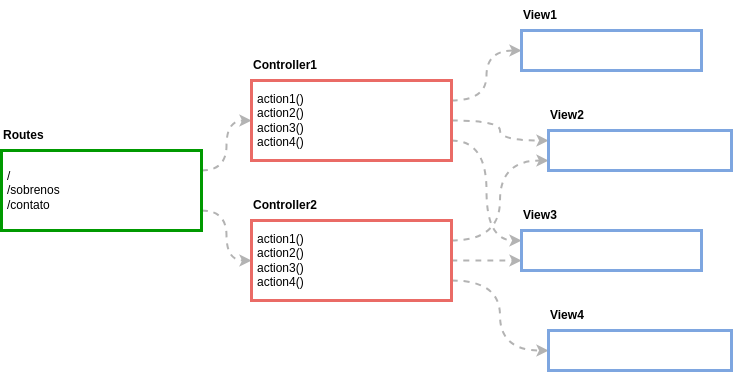

The diagram above was exported from draw.io. Its source (the exported page's mxGraphModel, read from the mxfile embedded in the PNG):
<mxGraphModel dx="1094" dy="650" grid="1" gridSize="10" guides="1" tooltips="1" connect="1" arrows="1" fold="1" page="1" pageScale="1" pageWidth="827" pageHeight="1169" math="0" shadow="0">
  <root>
    <mxCell id="z80rtwi0VCseYyUeZzUu-0" />
    <mxCell id="z80rtwi0VCseYyUeZzUu-1" parent="z80rtwi0VCseYyUeZzUu-0" />
    <mxCell id="z80rtwi0VCseYyUeZzUu-2" style="edgeStyle=orthogonalEdgeStyle;curved=1;rounded=0;orthogonalLoop=1;jettySize=auto;html=1;exitX=1;exitY=0.25;exitDx=0;exitDy=0;dashed=1;strokeWidth=2;strokeColor=#B3B3B3;" edge="1" parent="z80rtwi0VCseYyUeZzUu-1" source="z80rtwi0VCseYyUeZzUu-4" target="z80rtwi0VCseYyUeZzUu-6">
      <mxGeometry relative="1" as="geometry" />
    </mxCell>
    <mxCell id="z80rtwi0VCseYyUeZzUu-3" style="edgeStyle=orthogonalEdgeStyle;curved=1;rounded=0;orthogonalLoop=1;jettySize=auto;html=1;exitX=1;exitY=0.75;exitDx=0;exitDy=0;entryX=0;entryY=0.5;entryDx=0;entryDy=0;dashed=1;strokeWidth=2;strokeColor=#B3B3B3;" edge="1" parent="z80rtwi0VCseYyUeZzUu-1" source="z80rtwi0VCseYyUeZzUu-4" target="z80rtwi0VCseYyUeZzUu-8">
      <mxGeometry relative="1" as="geometry" />
    </mxCell>
    <mxCell id="z80rtwi0VCseYyUeZzUu-4" value="/&lt;div&gt;/sobrenos&lt;/div&gt;&lt;div&gt;/contato&lt;/div&gt;" style="rounded=0;whiteSpace=wrap;html=1;strokeWidth=3;strokeColor=#009900;fillColor=none;align=left;spacing=6;" vertex="1" parent="z80rtwi0VCseYyUeZzUu-1">
      <mxGeometry x="40" y="180" width="200" height="80" as="geometry" />
    </mxCell>
    <mxCell id="z80rtwi0VCseYyUeZzUu-5" value="Routes" style="text;html=1;align=left;verticalAlign=middle;whiteSpace=wrap;rounded=0;fontStyle=1" vertex="1" parent="z80rtwi0VCseYyUeZzUu-1">
      <mxGeometry x="40" y="150" width="200" height="30" as="geometry" />
    </mxCell>
    <mxCell id="bRi2V_L1px4bnWOHKhyH-8" style="edgeStyle=orthogonalEdgeStyle;curved=1;rounded=0;orthogonalLoop=1;jettySize=auto;html=1;exitX=1;exitY=0.25;exitDx=0;exitDy=0;entryX=0;entryY=0.5;entryDx=0;entryDy=0;strokeColor=#B3B3B3;strokeWidth=2;dashed=1;" edge="1" parent="z80rtwi0VCseYyUeZzUu-1" source="z80rtwi0VCseYyUeZzUu-6" target="bRi2V_L1px4bnWOHKhyH-0">
      <mxGeometry relative="1" as="geometry" />
    </mxCell>
    <mxCell id="bRi2V_L1px4bnWOHKhyH-9" style="edgeStyle=orthogonalEdgeStyle;curved=1;rounded=0;orthogonalLoop=1;jettySize=auto;html=1;exitX=1;exitY=0.5;exitDx=0;exitDy=0;entryX=0;entryY=0.25;entryDx=0;entryDy=0;strokeColor=#B3B3B3;strokeWidth=2;dashed=1;" edge="1" parent="z80rtwi0VCseYyUeZzUu-1" source="z80rtwi0VCseYyUeZzUu-6" target="bRi2V_L1px4bnWOHKhyH-2">
      <mxGeometry relative="1" as="geometry" />
    </mxCell>
    <mxCell id="bRi2V_L1px4bnWOHKhyH-10" style="edgeStyle=orthogonalEdgeStyle;curved=1;rounded=0;orthogonalLoop=1;jettySize=auto;html=1;exitX=1;exitY=0.75;exitDx=0;exitDy=0;entryX=0;entryY=0.25;entryDx=0;entryDy=0;strokeColor=#B3B3B3;strokeWidth=2;dashed=1;" edge="1" parent="z80rtwi0VCseYyUeZzUu-1" source="z80rtwi0VCseYyUeZzUu-6" target="bRi2V_L1px4bnWOHKhyH-4">
      <mxGeometry relative="1" as="geometry" />
    </mxCell>
    <mxCell id="z80rtwi0VCseYyUeZzUu-6" value="action1()&lt;div&gt;action2()&lt;/div&gt;&lt;div&gt;action3()&lt;/div&gt;&lt;div&gt;action4()&lt;/div&gt;" style="rounded=0;whiteSpace=wrap;html=1;strokeWidth=3;strokeColor=#EA6B66;fillColor=none;align=left;spacing=6;" vertex="1" parent="z80rtwi0VCseYyUeZzUu-1">
      <mxGeometry x="290" y="110" width="200" height="80" as="geometry" />
    </mxCell>
    <mxCell id="z80rtwi0VCseYyUeZzUu-7" value="Controller1" style="text;html=1;align=left;verticalAlign=middle;whiteSpace=wrap;rounded=0;fontStyle=1" vertex="1" parent="z80rtwi0VCseYyUeZzUu-1">
      <mxGeometry x="290" y="80" width="200" height="30" as="geometry" />
    </mxCell>
    <mxCell id="bRi2V_L1px4bnWOHKhyH-11" style="edgeStyle=orthogonalEdgeStyle;curved=1;rounded=0;orthogonalLoop=1;jettySize=auto;html=1;exitX=1;exitY=0.25;exitDx=0;exitDy=0;entryX=0;entryY=0.75;entryDx=0;entryDy=0;strokeColor=#B3B3B3;strokeWidth=2;dashed=1;" edge="1" parent="z80rtwi0VCseYyUeZzUu-1" source="z80rtwi0VCseYyUeZzUu-8" target="bRi2V_L1px4bnWOHKhyH-2">
      <mxGeometry relative="1" as="geometry" />
    </mxCell>
    <mxCell id="bRi2V_L1px4bnWOHKhyH-12" style="edgeStyle=orthogonalEdgeStyle;curved=1;rounded=0;orthogonalLoop=1;jettySize=auto;html=1;exitX=1;exitY=0.5;exitDx=0;exitDy=0;entryX=0;entryY=0.75;entryDx=0;entryDy=0;strokeColor=#B3B3B3;strokeWidth=2;dashed=1;" edge="1" parent="z80rtwi0VCseYyUeZzUu-1" source="z80rtwi0VCseYyUeZzUu-8" target="bRi2V_L1px4bnWOHKhyH-4">
      <mxGeometry relative="1" as="geometry" />
    </mxCell>
    <mxCell id="bRi2V_L1px4bnWOHKhyH-13" style="edgeStyle=orthogonalEdgeStyle;curved=1;rounded=0;orthogonalLoop=1;jettySize=auto;html=1;exitX=1;exitY=0.75;exitDx=0;exitDy=0;entryX=0;entryY=0.5;entryDx=0;entryDy=0;strokeColor=#B3B3B3;strokeWidth=2;dashed=1;" edge="1" parent="z80rtwi0VCseYyUeZzUu-1" source="z80rtwi0VCseYyUeZzUu-8" target="bRi2V_L1px4bnWOHKhyH-6">
      <mxGeometry relative="1" as="geometry" />
    </mxCell>
    <mxCell id="z80rtwi0VCseYyUeZzUu-8" value="action1()&lt;div&gt;action2()&lt;/div&gt;&lt;div&gt;action3()&lt;/div&gt;&lt;div&gt;action4()&lt;/div&gt;" style="rounded=0;whiteSpace=wrap;html=1;strokeWidth=3;strokeColor=#EA6B66;fillColor=none;align=left;spacing=6;" vertex="1" parent="z80rtwi0VCseYyUeZzUu-1">
      <mxGeometry x="290" y="250" width="200" height="80" as="geometry" />
    </mxCell>
    <mxCell id="z80rtwi0VCseYyUeZzUu-9" value="Controller2" style="text;html=1;align=left;verticalAlign=middle;whiteSpace=wrap;rounded=0;fontStyle=1" vertex="1" parent="z80rtwi0VCseYyUeZzUu-1">
      <mxGeometry x="290" y="220" width="200" height="30" as="geometry" />
    </mxCell>
    <mxCell id="bRi2V_L1px4bnWOHKhyH-0" value="" style="rounded=0;whiteSpace=wrap;html=1;strokeWidth=3;strokeColor=#7EA6E0;fillColor=none;align=left;spacing=6;" vertex="1" parent="z80rtwi0VCseYyUeZzUu-1">
      <mxGeometry x="560" y="60" width="180" height="40" as="geometry" />
    </mxCell>
    <mxCell id="bRi2V_L1px4bnWOHKhyH-1" value="View1" style="text;html=1;align=left;verticalAlign=middle;whiteSpace=wrap;rounded=0;fontStyle=1" vertex="1" parent="z80rtwi0VCseYyUeZzUu-1">
      <mxGeometry x="560" y="30" width="200" height="30" as="geometry" />
    </mxCell>
    <mxCell id="bRi2V_L1px4bnWOHKhyH-2" value="" style="rounded=0;whiteSpace=wrap;html=1;strokeWidth=3;strokeColor=#7EA6E0;fillColor=none;align=left;spacing=6;" vertex="1" parent="z80rtwi0VCseYyUeZzUu-1">
      <mxGeometry x="587" y="160" width="183" height="40" as="geometry" />
    </mxCell>
    <mxCell id="bRi2V_L1px4bnWOHKhyH-3" value="View2" style="text;html=1;align=left;verticalAlign=middle;whiteSpace=wrap;rounded=0;fontStyle=1" vertex="1" parent="z80rtwi0VCseYyUeZzUu-1">
      <mxGeometry x="587" y="130" width="200" height="30" as="geometry" />
    </mxCell>
    <mxCell id="bRi2V_L1px4bnWOHKhyH-4" value="" style="rounded=0;whiteSpace=wrap;html=1;strokeWidth=3;strokeColor=#7EA6E0;fillColor=none;align=left;spacing=6;" vertex="1" parent="z80rtwi0VCseYyUeZzUu-1">
      <mxGeometry x="560" y="260" width="180" height="40" as="geometry" />
    </mxCell>
    <mxCell id="bRi2V_L1px4bnWOHKhyH-5" value="View3" style="text;html=1;align=left;verticalAlign=middle;whiteSpace=wrap;rounded=0;fontStyle=1" vertex="1" parent="z80rtwi0VCseYyUeZzUu-1">
      <mxGeometry x="560" y="230" width="200" height="30" as="geometry" />
    </mxCell>
    <mxCell id="bRi2V_L1px4bnWOHKhyH-6" value="" style="rounded=0;whiteSpace=wrap;html=1;strokeWidth=3;strokeColor=#7EA6E0;fillColor=none;align=left;spacing=6;" vertex="1" parent="z80rtwi0VCseYyUeZzUu-1">
      <mxGeometry x="587" y="360" width="183" height="40" as="geometry" />
    </mxCell>
    <mxCell id="bRi2V_L1px4bnWOHKhyH-7" value="View4" style="text;html=1;align=left;verticalAlign=middle;whiteSpace=wrap;rounded=0;fontStyle=1" vertex="1" parent="z80rtwi0VCseYyUeZzUu-1">
      <mxGeometry x="587" y="330" width="180" height="30" as="geometry" />
    </mxCell>
  </root>
</mxGraphModel>